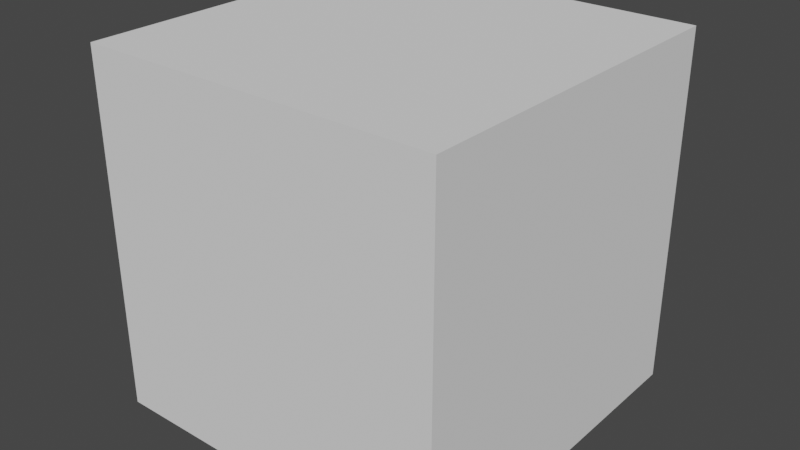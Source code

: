 # Source: BaseBlock.blend  (saved by Blender 2.80.75; exported with 4.5.12 LTS)
import bpy
from mathutils import Matrix  # noqa: F401  (used for matrix-valued properties, if any)

bpy.ops.wm.read_factory_settings(use_empty=True)
scene = bpy.context.scene
scene.name = 'Scene'

# ---- collections
col_collection = bpy.data.collections.new('Collection'); scene.collection.children.link(col_collection)

# ---- world
world_world = bpy.data.worlds.new('World'); scene.world = world_world
world_world.use_nodes = True; world_world.node_tree.nodes.clear()
_N = world_world.node_tree.nodes; _L = world_world.node_tree.links
n0 = _N.new('ShaderNodeOutputWorld'); n0.name = 'World Output'; n0.location = (300, 300)
n1 = _N.new('ShaderNodeBackground'); n1.name = 'Background'; n1.location = (10, 300)
n1.inputs[0].default_value = (0.05088, 0.05088, 0.05088, 1.0)
_L.new(n1.outputs[0], n0.inputs[0])
n0.is_active_output = True
world_world.color = (0.05088, 0.05088, 0.05088)
world_world.use_sun_shadow = False
world_world.sun_shadow_jitter_overblur = 0.0

# ---- meshes
me_cube = bpy.data.meshes.new('Cube')
me_cube.from_pydata([(-1.0, -1.0, -1.0), (-1.0, -1.0, 1.0), (-1.0, 1.0, -1.0), (-1.0, 1.0, 1.0), (1.0, -1.0, -1.0), (1.0, -1.0, 1.0), (1.0, 1.0, -1.0), (1.0, 1.0, 1.0)], [], [(0, 1, 3, 2), (2, 3, 7, 6), (6, 7, 5, 4), (4, 5, 1, 0), (2, 6, 4, 0), (7, 3, 1, 5)])
_uv = me_cube.uv_layers.new(name='UVMap')
_uv.uv.foreach_set('vector', [0.7384, 0.3808, 0.9768, 0.3808, 0.9768, 0.6192, 0.7384, 0.6192, 0.5, 0.8576, 0.2616, 0.8576, 0.2616, 0.6192, 0.5, 0.6192, 0.5, 0.6192, 0.2616, 0.6192, 0.2616, 0.3808, 0.5, 0.3808, 0.5, 0.3808, 0.2616, 0.3808, 0.2616, 0.1424, 0.5, 0.1424, 0.7384, 0.6192, 0.5, 0.6192, 0.5, 0.3808, 0.7384, 0.3808, 0.2616, 0.6192, 0.02323, 0.6192, 0.02323, 0.3808, 0.2616, 0.3808])
me_cube.use_remesh_preserve_volume = False
me_cube.use_remesh_preserve_attributes = False
me_cube.use_mirror_vertex_groups = False
me_cube.update()

# ---- objects
ob_cube = bpy.data.objects.new('Cube', me_cube)

# ---- transforms, parenting, visibility, modifiers, constraints
ob_cube.location = (0.0, 0.0, 0.0)
ob_cube.lineart.crease_threshold = 0.0

# ---- collection membership
col_collection.objects.link(ob_cube)

# ---- scene / render settings (as saved in the file)
scene.frame_start = 1; scene.frame_end = 250; scene.frame_set(0)
scene.render.engine = 'BLENDER_EEVEE_NEXT'
scene.cycles.use_denoising = False
scene.cycles.samples = 128
scene.cycles.sampling_pattern = 'TABULATED_SOBOL'
scene.cycles.use_adaptive_sampling = False
scene.cycles.use_light_tree = False
scene.view_settings.view_transform = 'Filmic'
bpy.context.view_layer.update()

# ---- added for rendering (the .blend has no active camera and no usable light): camera, sun
cam_auto = bpy.data.cameras.new('AutoCamera')
cam_auto.lens = 50.0
cam_auto.sensor_width = 36.0
cam_auto.clip_end = 1000.0
ob_auto_camera = bpy.data.objects.new('AutoCamera', cam_auto)
scene.collection.objects.link(ob_auto_camera)
ob_auto_camera.location = (3.20507, -3.84609, 2.56406)
ob_auto_camera.rotation_euler = (1.09748, -7.21219e-08, 0.694738)
scene.camera = ob_auto_camera
light_auto_sun = bpy.data.lights.new('AutoSun', 'SUN')
light_auto_sun.energy = 3.0
light_auto_sun.angle = 0.0523599
ob_auto_sun = bpy.data.objects.new('AutoSun', light_auto_sun)
scene.collection.objects.link(ob_auto_sun)
ob_auto_sun.rotation_euler = (0.872665, 0.174533, 0.523599)
bpy.context.view_layer.update()
